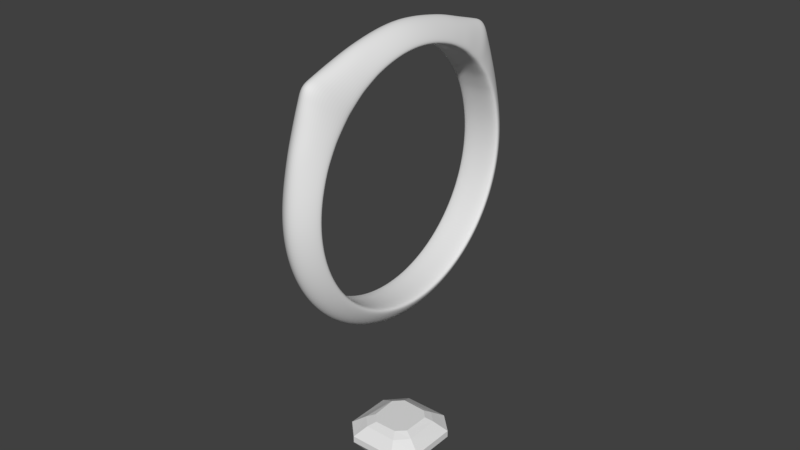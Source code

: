 # Source: setting.blend  (saved by Blender 2.78.0; exported with 4.5.12 LTS)
import bpy
from mathutils import Matrix  # noqa: F401  (used for matrix-valued properties, if any)

bpy.ops.wm.read_factory_settings(use_empty=True)
scene = bpy.context.scene
scene.name = 'Scene'

# ---- collections
col_collection_1 = bpy.data.collections.new('Collection 1'); scene.collection.children.link(col_collection_1)

# ---- world
world_world = bpy.data.worlds.new('World'); scene.world = world_world
world_world.color = (0.05088, 0.05088, 0.05088)
world_world.use_sun_shadow = False
world_world.sun_shadow_jitter_overblur = 0.0
world_world.cycles.sampling_method = 'MANUAL'

# ---- meshes
me_stone = bpy.data.meshes.new('Stone')
me_stone.from_pydata([(0.7574, -1.437, 0.8263), (1.323, -0.8958, 0.8263), (-0.008744, 0.0, 0.8263), (-1.315, -0.8945, 0.8263), (-0.7574, -1.455, 0.8263), (0.8259, 1.418, 0.8263), (-0.8259, 1.474, 0.8263), (-1.026, 1.835, 0.5853), (1.071, 1.835, 0.5853), (-1.844, -1.201, 0.5853), (-1.1, -1.961, 0.5853), (1.08, -1.977, 0.5853), (1.852, -1.152, 0.5853), (1.812, 1.152, 0.5853), (1.336, 0.8958, 0.8263), (-1.79, 1.078, 0.5853), (-1.414, 0.8945, 0.8263), (2.686, -1.529, -6.112e-10), (2.686, 1.567, 6.094e-10), (1.495, 2.72, 1.497e-09), (-1.495, 2.72, -1.498e-09), (-2.686, 1.467, 2.158e-10), (-2.686, -1.64, -2.49e-10), (-1.581, -2.72, -1.261e-09), (1.517, -2.72, 1.153e-09), (-2.686, -1.64, -0.4476), (-1.581, -2.72, -0.4476), (1.517, -2.72, -0.4476), (2.686, -1.529, -0.4476), (2.686, 1.567, -0.4476), (-1.614, 2.596, -0.4476), (-1.327, 1.796, -1.343), (-1.996, 1.091, -1.343), (-2.686, 1.467, -0.4476), (-1.495, 2.72, -0.2796), (1.495, 2.72, -0.4476), (-1.318, 2.72, -0.4476), (1.996, 1.165, -1.343), (1.112, 2.022, -1.343), (-1.176, -2.022, -1.343), (1.128, -2.022, -1.343), (-1.996, -1.219, -1.343), (1.996, -1.137, -1.343), (-0.6236, 1.134, -2.169), (-0.8523, 1.55, -1.782), (-0.8399, 2.022, -1.343), (0.6236, 1.134, -2.169), (-1.12, 0.6118, -2.169), (-1.12, -0.6837, -2.169), (1.12, 0.6532, -2.169), (-0.6594, -1.134, -2.169), (0.6325, -1.134, -2.169), (1.12, -0.6377, -2.169), (0.2751, -0.4934, -2.651), (0.4871, -0.2774, -2.651), (0.4871, 0.2841, -2.651), (0.2713, 0.4934, -2.651), (-0.2712, 0.4934, -2.651), (-0.4871, 0.2661, -2.651), (-0.4871, -0.2974, -2.651), (-0.2868, -0.4934, -2.651), (-0.001267, -0.002663, -2.995)], [], [(0, 1, 2), (3, 4, 2), (5, 6, 2), (7, 6, 5), (5, 8, 7), (3, 9, 10), (10, 4, 3), (0, 11, 12), (12, 1, 0), (1, 12, 13), (13, 14, 1), (6, 7, 15), (15, 16, 6), (16, 15, 9), (9, 3, 16), (14, 13, 8), (8, 5, 14), (4, 10, 11), (11, 0, 4), (12, 17, 18), (18, 13, 12), (8, 19, 20), (20, 7, 8), (7, 20, 21), (21, 15, 7), (15, 21, 22), (22, 9, 15), (13, 18, 19), (19, 8, 13), (10, 23, 24), (24, 11, 10), (9, 22, 23), (23, 10, 9), (11, 24, 17), (17, 12, 11), (23, 22, 25), (25, 26, 23), (17, 24, 27), (27, 28, 17), (18, 17, 28), (28, 29, 18), (30, 31, 32), (32, 33, 30), (34, 20, 19), (19, 35, 36), (19, 36, 34), (22, 21, 33), (33, 25, 22), (19, 18, 29), (29, 35, 19), (24, 23, 26), (26, 27, 24), (29, 37, 38), (38, 35, 29), (26, 39, 40), (40, 27, 26), (25, 41, 39), (39, 26, 25), (27, 40, 42), (42, 28, 27), (28, 42, 37), (37, 29, 28), (33, 21, 20), (20, 34, 30), (20, 30, 33), (43, 44, 45), (45, 38, 46), (45, 46, 43), (33, 32, 41), (41, 25, 33), (41, 32, 47), (47, 48, 41), (38, 37, 49), (49, 46, 38), (40, 39, 50), (50, 51, 40), (39, 41, 48), (48, 50, 39), (42, 40, 51), (51, 52, 42), (37, 42, 52), (52, 49, 37), (47, 32, 31), (31, 44, 43), (31, 43, 47), (52, 51, 53), (53, 54, 52), (49, 52, 54), (54, 55, 49), (43, 46, 56), (56, 57, 43), (47, 43, 57), (57, 58, 47), (48, 47, 58), (58, 59, 48), (46, 49, 55), (55, 56, 46), (51, 50, 60), (60, 53, 51), (50, 48, 59), (59, 60, 50), (60, 59, 61), (54, 53, 61), (55, 54, 61), (57, 56, 61), (58, 57, 61), (59, 58, 61), (56, 55, 61), (53, 60, 61), (1, 14, 2), (6, 16, 2), (16, 3, 2), (14, 5, 2), (4, 0, 2), (36, 30, 34), (31, 45, 44), (36, 45, 31), (31, 30, 36), (35, 38, 45), (45, 36, 35)])
me_stone.use_remesh_preserve_volume = False
me_stone.use_remesh_preserve_attributes = False
me_stone.use_mirror_vertex_groups = False
me_stone.update()
me_circle = bpy.data.meshes.new('Circle')
me_circle.from_pydata([(0.0, 1.0, 0.0), (-0.1951, 0.9808, 0.0), (-0.3827, 0.9239, 0.0), (-0.5556, 0.8315, 0.0), (-0.7071, 0.7071, 0.0), (-0.8315, 0.5556, 0.0), (-0.9239, 0.3827, 0.0), (-0.9808, 0.1951, 0.0), (-1.0, 7.55e-08, 0.0), (-0.9808, -0.1951, 0.0), (-0.9239, -0.3827, 0.0), (-0.8315, -0.5556, 0.0), (-0.7071, -0.7071, 0.0), (-0.5556, -0.8315, 0.0), (-0.3827, -0.9239, 0.0), (-0.1951, -0.9808, 0.0), (3.258e-07, -1.0, 0.0), (0.1951, -0.9808, 0.0), (0.3827, -0.9239, 0.0), (0.5556, -0.8315, 0.0), (0.7071, -0.7071, 0.0), (0.8315, -0.5556, 0.0), (0.9239, -0.3827, 0.0), (0.9808, -0.1951, 0.0), (1.0, 9.656e-07, 0.0), (0.9808, 0.1951, 0.0), (0.9239, 0.3827, 0.0), (0.8315, 0.5556, 0.0), (0.7071, 0.7071, 0.0), (0.5556, 0.8315, 0.0), (0.3827, 0.9239, 0.0), (0.1951, 0.9808, 0.0), (2.375e-08, 1.2, 8.437e-22), (-0.2341, 1.177, -1.386e-15), (-0.4702, 1.135, -6.047e-15), (-0.7074, 1.059, -4.188e-15), (-0.9883, 0.9883, -5.852e-15), (-1.059, 0.7074, -6.268e-15), (-1.135, 0.4702, -1.46e-14), (-1.177, 0.2341, -6.969e-15), (-1.2, 3.36e-08, -7.105e-15), (-1.177, -0.2341, -6.969e-15), (-1.135, -0.4702, -1.46e-14), (-1.059, -0.7074, -6.268e-15), (-0.9883, -0.9883, -5.852e-15), (-0.7074, -1.059, -4.188e-15), (-0.4702, -1.135, -6.047e-15), (-0.2341, -1.177, -1.386e-15), (4.148e-07, -1.2, 3.159e-21), (0.2341, -1.177, 1.386e-15), (0.4592, -1.109, 2.719e-15), (0.6667, -0.9978, 3.948e-15), (0.8485, -0.8485, 5.024e-15), (0.9978, -0.6667, 5.908e-15), (1.109, -0.4592, 6.565e-15), (1.177, -0.2341, 6.969e-15), (1.2, 1.102e-06, 7.105e-15), (1.177, 0.2341, 6.969e-15), (1.109, 0.4592, 6.565e-15), (0.9978, 0.6667, 5.908e-15), (0.8485, 0.8485, 5.024e-15), (0.6667, 0.9978, 3.948e-15), (0.4592, 1.109, 2.719e-15), (0.2341, 1.177, 1.386e-15), (-1.143, 5.668e-08, 0.1), (-1.121, 0.223, 0.1), (-1.07, 0.4431, 0.1), (-1.007, 0.6731, 0.1), (-0.9082, 0.9082, 0.1), (-0.6714, 1.005, 0.1), (-0.4431, 1.07, 0.1), (-0.223, 1.121, 0.1), (1.989e-08, 1.143, 0.1), (0.223, 1.121, 0.1), (0.4374, 1.056, 0.1), (-1.121, -0.223, 0.1), (-1.07, -0.4431, 0.1), (-1.007, -0.6731, 0.1), (-0.9082, -0.9082, 0.1), (-0.6714, -1.005, 0.1), (-0.4431, -1.07, 0.1), (-0.223, -1.121, 0.1), (3.923e-07, -1.143, 0.1), (0.223, -1.121, 0.1), (0.4374, -1.056, 0.1), (0.635, -0.9503, 0.1), (0.8082, -0.8082, 0.1), (0.9503, -0.635, 0.1), (1.056, -0.4374, 0.1), (1.121, -0.223, 0.1), (1.143, 1.074e-06, 0.1), (1.121, 0.223, 0.1), (1.056, 0.4374, 0.1), (0.9503, 0.635, 0.1), (0.8082, 0.8082, 0.1), (0.635, 0.9503, 0.1), (-1.143, 5.668e-08, -0.1), (-1.121, 0.223, -0.1), (-1.07, 0.4431, -0.1), (-1.007, 0.6731, -0.1), (-0.9082, 0.9082, -0.1), (-0.6714, 1.005, -0.1), (-0.4431, 1.07, -0.1), (-0.223, 1.121, -0.1), (4.788e-09, 1.143, -0.1), (0.223, 1.121, -0.1), (0.4374, 1.056, -0.1), (-1.121, -0.223, -0.1), (-1.07, -0.4431, -0.1), (-1.007, -0.6731, -0.1), (-0.9082, -0.9082, -0.1), (-0.6714, -1.005, -0.1), (-0.4431, -1.07, -0.1), (-0.223, -1.121, -0.1), (3.772e-07, -1.143, -0.1), (0.223, -1.121, -0.1), (0.4374, -1.056, -0.1), (0.635, -0.9503, -0.1), (0.8082, -0.8082, -0.1), (0.9503, -0.635, -0.1), (1.056, -0.4374, -0.1), (1.121, -0.223, -0.1), (1.143, 1.074e-06, -0.1), (1.121, 0.223, -0.1), (1.056, 0.4374, -0.1), (0.9503, 0.635, -0.1), (0.8082, 0.8082, -0.1), (0.635, 0.9503, -0.1), (1.182e-08, 1.0, 0.1566), (1.63e-08, 1.036, 0.175), (-0.2021, 1.016, 0.175), (-0.1951, 0.9808, 0.1566), (-0.3968, 0.9579, 0.1767), (-0.3827, 0.9239, 0.1566), (-0.5776, 0.8644, 0.1817), (-0.5556, 0.8315, 0.1566), (-0.7358, 0.7358, 0.1839), (-0.7071, 0.7071, 0.1566), (-0.8644, 0.5776, 0.1817), (-0.8315, 0.5556, 0.1566), (-0.9579, 0.3968, 0.1767), (-0.9239, 0.3827, 0.1566), (-1.016, 0.2021, 0.175), (-0.9808, 0.1951, 0.1566), (-1.036, 7.08e-08, 0.175), (-1.0, 7.55e-08, 0.1566), (-1.016, -0.2021, 0.175), (-0.9808, -0.1951, 0.1566), (-0.9579, -0.3968, 0.1767), (-0.9239, -0.3827, 0.1566), (-0.8644, -0.5776, 0.1817), (-0.8315, -0.5556, 0.1566), (-0.7358, -0.7358, 0.1839), (-0.7071, -0.7071, 0.1566), (-0.5776, -0.8644, 0.1817), (-0.5556, -0.8315, 0.1566), (-0.3968, -0.9579, 0.1767), (-0.3827, -0.9239, 0.1566), (-0.2021, -1.016, 0.175), (-0.1951, -0.9808, 0.1566), (3.538e-07, -1.036, 0.175), (3.377e-07, -1.0, 0.1566), (0.2021, -1.016, 0.175), (0.1951, -0.9808, 0.1566), (0.3963, -0.9569, 0.175), (0.3827, -0.9239, 0.1566), (0.5754, -0.8612, 0.175), (0.5556, -0.8315, 0.1566), (0.7324, -0.7324, 0.175), (0.7071, -0.7071, 0.1566), (0.8612, -0.5754, 0.175), (0.8315, -0.5556, 0.1566), (0.9569, -0.3963, 0.175), (0.9239, -0.3827, 0.1566), (1.016, -0.2021, 0.175), (0.9808, -0.1951, 0.1566), (1.036, 9.927e-07, 0.175), (1.0, 9.656e-07, 0.1566), (1.016, 0.2021, 0.175), (0.9808, 0.1951, 0.1566), (0.9569, 0.3963, 0.175), (0.9239, 0.3827, 0.1566), (0.8612, 0.5754, 0.175), (0.8315, 0.5556, 0.1566), (0.7324, 0.7324, 0.175), (0.7071, 0.7071, 0.1566), (0.5754, 0.8612, 0.175), (0.5556, 0.8315, 0.1566), (0.3963, 0.9569, 0.175), (0.3827, 0.9239, 0.1566), (0.2021, 1.016, 0.175), (0.1951, 0.9808, 0.1566), (-1.013e-08, 1.036, -0.175), (-1.182e-08, 1.0, -0.1566), (-0.1951, 0.9808, -0.1566), (-0.2021, 1.016, -0.175), (-0.3827, 0.9239, -0.1566), (-0.3968, 0.9579, -0.1767), (-0.5556, 0.8315, -0.1566), (-0.5776, 0.8644, -0.1817), (-0.7071, 0.7071, -0.1566), (-0.7358, 0.7358, -0.1839), (-0.8315, 0.5556, -0.1566), (-0.8644, 0.5776, -0.1817), (-0.9239, 0.3827, -0.1566), (-0.9579, 0.3968, -0.1767), (-0.9808, 0.1951, -0.1566), (-1.016, 0.2021, -0.175), (-1.0, 7.55e-08, -0.1566), (-1.036, 7.08e-08, -0.175), (-0.9808, -0.1951, -0.1566), (-1.016, -0.2021, -0.175), (-0.9239, -0.3827, -0.1566), (-0.9579, -0.3968, -0.1767), (-0.8315, -0.5556, -0.1566), (-0.8644, -0.5776, -0.1817), (-0.7071, -0.7071, -0.1566), (-0.7358, -0.7358, -0.1839), (-0.5556, -0.8315, -0.1566), (-0.5776, -0.8644, -0.1817), (-0.3827, -0.9239, -0.1566), (-0.3968, -0.9579, -0.1767), (-0.1951, -0.9808, -0.1566), (-0.2021, -1.016, -0.175), (3.14e-07, -1.0, -0.1566), (3.273e-07, -1.036, -0.175), (0.1951, -0.9808, -0.1566), (0.2021, -1.016, -0.175), (0.3827, -0.9239, -0.1566), (0.3963, -0.9569, -0.175), (0.5556, -0.8315, -0.1566), (0.5754, -0.8612, -0.175), (0.7071, -0.7071, -0.1566), (0.7324, -0.7324, -0.175), (0.8315, -0.5556, -0.1566), (0.8612, -0.5754, -0.175), (0.9239, -0.3827, -0.1566), (0.9569, -0.3963, -0.175), (0.9808, -0.1951, -0.1566), (1.016, -0.2021, -0.175), (1.0, 9.656e-07, -0.1566), (1.036, 9.927e-07, -0.175), (0.9808, 0.1951, -0.1566), (1.016, 0.2021, -0.175), (0.9239, 0.3827, -0.1566), (0.9569, 0.3963, -0.175), (0.8315, 0.5556, -0.1566), (0.8612, 0.5754, -0.175), (0.7071, 0.7071, -0.1566), (0.7324, 0.7324, -0.175), (0.5556, 0.8315, -0.1566), (0.5754, 0.8612, -0.175), (0.3827, 0.9239, -0.1566), (0.3963, 0.9569, -0.175), (0.1951, 0.9808, -0.1566), (0.2021, 1.016, -0.175), (-0.608, -0.7925, 1.455e-10), (-0.6587, -0.7509, 1.576e-10), (-0.801, -1.035, -4.743e-15), (-0.8946, -1.012, -5.297e-15), (-0.7535, -0.9773, 0.1), (-0.8308, -0.9427, 0.1), (-0.8308, -0.9427, -0.1), (-0.7535, -0.9773, -0.1), (-0.608, -0.7925, 0.1566), (-0.6587, -0.7509, 0.1566), (-0.683, -0.7786, 0.1832), (-0.6303, -0.8215, 0.1824), (-0.6303, -0.8215, -0.1824), (-0.683, -0.7786, -0.1832), (-0.6587, -0.7509, -0.1566), (-0.608, -0.7925, -0.1566), (-0.7509, -0.6587, 1.797e-10), (-0.7925, -0.608, 1.897e-10), (-1.012, -0.8946, -5.991e-15), (-1.035, -0.801, -6.13e-15), (-0.9427, -0.8308, 0.1), (-0.9773, -0.7535, 0.1), (-0.9773, -0.7535, -0.1), (-0.9427, -0.8308, -0.1), (-0.7509, -0.6587, 0.1566), (-0.7925, -0.608, 0.1566), (-0.8215, -0.6303, 0.1824), (-0.7786, -0.683, 0.1832), (-0.7786, -0.683, -0.1832), (-0.8215, -0.6303, -0.1824), (-0.7925, -0.608, -0.1566), (-0.7509, -0.6587, -0.1566), (-0.7925, 0.608, 1.897e-10), (-0.7509, 0.6587, 1.797e-10), (-1.035, 0.801, -6.13e-15), (-1.012, 0.8946, -5.991e-15), (-0.9773, 0.7535, 0.1), (-0.9427, 0.8308, 0.1), (-0.9427, 0.8308, -0.1), (-0.9773, 0.7535, -0.1), (-0.7925, 0.608, 0.1566), (-0.7509, 0.6587, 0.1566), (-0.7786, 0.683, 0.1832), (-0.8215, 0.6303, 0.1824), (-0.8215, 0.6303, -0.1824), (-0.7786, 0.683, -0.1832), (-0.7509, 0.6587, -0.1566), (-0.7925, 0.608, -0.1566), (-0.6587, 0.7509, 1.576e-10), (-0.608, 0.7925, 1.455e-10), (-0.8946, 1.012, -5.297e-15), (-0.801, 1.035, -4.743e-15), (-0.8308, 0.9427, 0.1), (-0.7535, 0.9773, 0.1), (-0.7535, 0.9773, -0.1), (-0.8308, 0.9427, -0.1), (-0.6587, 0.7509, 0.1566), (-0.608, 0.7925, 0.1566), (-0.6303, 0.8215, 0.1824), (-0.683, 0.7786, 0.1832), (-0.683, 0.7786, -0.1832), (-0.6303, 0.8215, -0.1824), (-0.608, 0.7925, -0.1566), (-0.6587, 0.7509, -0.1566), (-0.8805, -0.4706, 2.107e-10), (-1.097, -0.5888, -1.043e-14), (-1.041, -0.5596, 0.1), (-1.041, -0.5596, -0.1), (-0.8805, -0.4706, 0.1566), (-0.9111, -0.4872, 0.1792), (-0.9111, -0.4872, -0.1792), (-0.8805, -0.4706, -0.1566), (-0.4706, -0.8805, 1.126e-10), (-0.5888, -1.097, -5.118e-15), (-0.5596, -1.041, 0.1), (-0.5596, -1.041, -0.1), (-0.4706, -0.8805, 0.1566), (-0.4872, -0.9111, 0.1792), (-0.4872, -0.9111, -0.1792), (-0.4706, -0.8805, -0.1566), (-0.8805, 0.4706, 2.107e-10), (-1.097, 0.5888, -1.043e-14), (-1.041, 0.5596, 0.1), (-1.041, 0.5596, -0.1), (-0.8805, 0.4706, 0.1566), (-0.9111, 0.4872, 0.1792), (-0.9111, 0.4872, -0.1792), (-0.8805, 0.4706, -0.1566), (-0.4706, 0.8805, 1.126e-10), (-0.5888, 1.097, -5.118e-15), (-0.5596, 1.041, 0.1), (-0.5596, 1.041, -0.1), (-0.4706, 0.8805, 0.1566), (-0.4872, 0.9111, 0.1792), (-0.4872, 0.9111, -0.1792), (-0.4706, 0.8805, -0.1566), (-1.855, -0.008664, -0.006287), (-1.855, 0.008107, 0.005881), (-1.855, -0.01676, -0.09292), (-1.855, 0.09522, -0.01882)], [], [(338, 66, 140, 341), (85, 86, 168, 166), (66, 65, 142, 140), (86, 87, 170, 168), (65, 64, 144, 142), (87, 88, 172, 170), (64, 75, 146, 144), (88, 89, 174, 172), (75, 76, 148, 146), (89, 90, 176, 174), (322, 77, 150, 325), (90, 91, 178, 176), (276, 78, 152, 283), (91, 92, 180, 178), (260, 79, 154, 267), (92, 93, 182, 180), (330, 80, 156, 333), (73, 72, 129, 190), (93, 94, 184, 182), (80, 81, 158, 156), (71, 70, 132, 130), (94, 95, 186, 184), (81, 82, 160, 158), (346, 69, 134, 349), (95, 74, 188, 186), (82, 83, 162, 160), (308, 68, 136, 315), (74, 73, 190, 188), (83, 84, 164, 162), (292, 67, 138, 299), (72, 71, 130, 129), (84, 85, 166, 164), (98, 205, 207, 97), (118, 233, 235, 119), (97, 207, 209, 96), (119, 235, 237, 120), (96, 209, 211, 107), (120, 237, 239, 121), (107, 211, 213, 108), (121, 239, 241, 122), (323, 326, 215, 109), (122, 241, 243, 123), (279, 284, 217, 110), (123, 243, 245, 124), (263, 268, 219, 111), (124, 245, 247, 125), (331, 334, 221, 112), (125, 247, 249, 126), (112, 221, 223, 113), (105, 255, 192, 104), (126, 249, 251, 127), (113, 223, 225, 114), (347, 350, 199, 101), (127, 251, 253, 106), (114, 225, 227, 115), (311, 316, 201, 100), (106, 253, 255, 105), (115, 227, 229, 116), (295, 300, 203, 99), (116, 229, 231, 117), (339, 342, 205, 98), (0, 1, 194, 193), (117, 231, 233, 118), (273, 11, 151, 281), (320, 10, 149, 324), (10, 9, 147, 149), (9, 8, 145, 147), (8, 7, 143, 145), (7, 6, 141, 143), (336, 5, 139, 340), (289, 4, 137, 297), (305, 3, 135, 313), (344, 2, 133, 348), (2, 1, 131, 133), (0, 31, 191, 128), (104, 192, 195, 103), (31, 30, 189, 191), (30, 29, 187, 189), (29, 28, 185, 187), (28, 27, 183, 185), (27, 26, 181, 183), (26, 25, 179, 181), (25, 24, 177, 179), (24, 23, 175, 177), (23, 22, 173, 175), (22, 21, 171, 173), (21, 20, 169, 171), (20, 19, 167, 169), (19, 18, 165, 167), (18, 17, 163, 165), (17, 16, 161, 163), (16, 15, 159, 161), (15, 14, 157, 159), (328, 13, 155, 332), (257, 12, 153, 265), (288, 5, 202, 303), (336, 6, 204, 343), (6, 7, 206, 204), (7, 8, 208, 206), (8, 9, 210, 208), (9, 10, 212, 210), (320, 11, 214, 327), (272, 12, 216, 287), (256, 13, 218, 271), (328, 14, 220, 335), (14, 15, 222, 220), (15, 16, 224, 222), (16, 17, 226, 224), (17, 18, 228, 226), (18, 19, 230, 228), (19, 20, 232, 230), (20, 21, 234, 232), (21, 22, 236, 234), (22, 23, 238, 236), (23, 24, 240, 238), (24, 25, 242, 240), (25, 26, 244, 242), (26, 27, 246, 244), (27, 28, 248, 246), (28, 29, 250, 248), (29, 30, 252, 250), (30, 31, 254, 252), (103, 195, 197, 102), (31, 0, 193, 254), (1, 2, 196, 194), (344, 3, 198, 351), (304, 4, 200, 319), (274, 44, 78, 276), (258, 45, 79, 260), (329, 46, 80, 330), (46, 47, 81, 80), (47, 48, 82, 81), (48, 49, 83, 82), (49, 50, 84, 83), (50, 51, 85, 84), (51, 52, 86, 85), (52, 53, 87, 86), (53, 54, 88, 87), (54, 55, 89, 88), (55, 56, 90, 89), (56, 57, 91, 90), (57, 58, 92, 91), (58, 59, 93, 92), (59, 60, 94, 93), (60, 61, 95, 94), (61, 62, 74, 95), (62, 63, 73, 74), (63, 32, 72, 73), (32, 33, 71, 72), (33, 34, 70, 71), (345, 35, 69, 346), (306, 36, 68, 308), (290, 37, 67, 292), (337, 38, 66, 338), (38, 39, 65, 66), (39, 40, 64, 65), (40, 41, 75, 64), (41, 42, 76, 75), (321, 43, 77, 322), (306, 311, 100, 36), (345, 347, 101, 35), (33, 103, 102, 34), (32, 104, 103, 33), (63, 105, 104, 32), (62, 106, 105, 63), (61, 127, 106, 62), (60, 126, 127, 61), (59, 125, 126, 60), (58, 124, 125, 59), (57, 123, 124, 58), (56, 122, 123, 57), (55, 121, 122, 56), (54, 120, 121, 55), (53, 119, 120, 54), (52, 118, 119, 53), (51, 117, 118, 52), (50, 116, 117, 51), (49, 115, 116, 50), (48, 114, 115, 49), (47, 113, 114, 48), (46, 112, 113, 47), (329, 331, 112, 46), (258, 263, 111, 45), (274, 279, 110, 44), (321, 323, 109, 43), (41, 107, 108, 42), (40, 96, 107, 41), (39, 97, 96, 40), (38, 98, 97, 39), (337, 339, 98, 38), (290, 295, 99, 37), (131, 128, 129, 130), (133, 131, 130, 132), (348, 133, 132, 349), (313, 135, 134, 314), (297, 137, 136, 298), (340, 139, 138, 341), (143, 141, 140, 142), (145, 143, 142, 144), (147, 145, 144, 146), (149, 147, 146, 148), (324, 149, 148, 325), (281, 151, 150, 282), (265, 153, 152, 266), (332, 155, 154, 333), (159, 157, 156, 158), (161, 159, 158, 160), (163, 161, 160, 162), (165, 163, 162, 164), (167, 165, 164, 166), (169, 167, 166, 168), (171, 169, 168, 170), (173, 171, 170, 172), (175, 173, 172, 174), (177, 175, 174, 176), (179, 177, 176, 178), (181, 179, 178, 180), (183, 181, 180, 182), (185, 183, 182, 184), (187, 185, 184, 186), (189, 187, 186, 188), (191, 189, 188, 190), (128, 191, 190, 129), (195, 192, 193, 194), (197, 195, 194, 196), (350, 197, 196, 351), (317, 199, 198, 318), (301, 201, 200, 302), (342, 203, 202, 343), (207, 205, 204, 206), (209, 207, 206, 208), (211, 209, 208, 210), (213, 211, 210, 212), (326, 213, 212, 327), (285, 215, 214, 286), (269, 217, 216, 270), (334, 219, 218, 335), (223, 221, 220, 222), (225, 223, 222, 224), (227, 225, 224, 226), (229, 227, 226, 228), (231, 229, 228, 230), (233, 231, 230, 232), (235, 233, 232, 234), (237, 235, 234, 236), (239, 237, 236, 238), (241, 239, 238, 240), (243, 241, 240, 242), (245, 243, 242, 244), (247, 245, 244, 246), (249, 247, 246, 248), (251, 249, 248, 250), (253, 251, 250, 252), (255, 253, 252, 254), (192, 255, 254, 193), (1, 0, 128, 131), (219, 268, 271, 218), (268, 269, 270, 271), (155, 264, 267, 154), (264, 265, 266, 267), (44, 110, 262, 259), (259, 262, 263, 258), (44, 259, 261, 78), (259, 258, 260, 261), (12, 257, 270, 216), (257, 256, 271, 270), (13, 256, 264, 155), (256, 257, 265, 264), (110, 217, 269, 262), (262, 269, 268, 263), (78, 261, 266, 152), (261, 260, 267, 266), (217, 284, 287, 216), (284, 285, 286, 287), (153, 280, 283, 152), (280, 281, 282, 283), (43, 109, 278, 275), (275, 278, 279, 274), (43, 275, 277, 77), (275, 274, 276, 277), (11, 273, 286, 214), (273, 272, 287, 286), (12, 272, 280, 153), (272, 273, 281, 280), (109, 215, 285, 278), (278, 285, 284, 279), (77, 277, 282, 150), (277, 276, 283, 282), (203, 300, 303, 202), (300, 301, 302, 303), (139, 296, 299, 138), (296, 297, 298, 299), (36, 100, 294, 291), (291, 294, 295, 290), (36, 291, 293, 68), (291, 290, 292, 293), (4, 289, 302, 200), (289, 288, 303, 302), (5, 288, 296, 139), (288, 289, 297, 296), (100, 201, 301, 294), (294, 301, 300, 295), (68, 293, 298, 136), (293, 292, 299, 298), (201, 316, 319, 200), (316, 317, 318, 319), (137, 312, 315, 136), (312, 313, 314, 315), (35, 101, 310, 307), (307, 310, 311, 306), (35, 307, 309, 69), (307, 306, 308, 309), (3, 305, 318, 198), (305, 304, 319, 318), (4, 304, 312, 137), (304, 305, 313, 312), (101, 199, 317, 310), (310, 317, 316, 311), (69, 309, 314, 134), (309, 308, 315, 314), (215, 326, 327, 214), (151, 324, 325, 150), (42, 108, 323, 321), (42, 321, 322, 76), (10, 320, 327, 212), (11, 320, 324, 151), (108, 213, 326, 323), (76, 322, 325, 148), (221, 334, 335, 220), (157, 332, 333, 156), (45, 111, 331, 329), (45, 329, 330, 79), (13, 328, 335, 218), (14, 328, 332, 157), (111, 219, 334, 331), (79, 330, 333, 154), (205, 342, 343, 204), (141, 340, 341, 140), (37, 99, 339, 337), (37, 337, 338, 67), (5, 336, 343, 202), (6, 336, 340, 141), (99, 203, 342, 339), (67, 338, 341, 138), (199, 350, 351, 198), (135, 348, 349, 134), (34, 102, 347, 345), (34, 345, 346, 70), (2, 344, 351, 196), (3, 344, 348, 135), (102, 197, 350, 347), (70, 346, 349, 132), (352, 353, 355, 354)])
me_circle.use_remesh_preserve_volume = False
me_circle.use_remesh_preserve_attributes = False
me_circle.use_mirror_vertex_groups = False
me_circle.update()

# ---- objects
ob_stone = bpy.data.objects.new('Stone', me_stone)
ob_circle = bpy.data.objects.new('Circle', me_circle)

# ---- transforms, parenting, visibility, modifiers, constraints
ob_stone.location = (0.0, 0.0, -17.9)
ob_stone.lineart.crease_threshold = 0.0
ob_circle.location = (0.0, 0.0, 0.0)
ob_circle.rotation_euler = (-0.0, 1.571, 0.0)
ob_circle.scale = (7.746, 7.746, 7.746)
ob_circle.lineart.crease_threshold = 0.0
_m = ob_circle.modifiers.new('Subsurf', 'SUBSURF')
_m.uv_smooth = 'PRESERVE_CORNERS'
_m.levels = 2
_m.render_levels = 3
_m.show_only_control_edges = False

# ---- collection membership
col_collection_1.objects.link(ob_stone)
col_collection_1.objects.link(ob_circle)

# ---- scene / render settings (as saved in the file)
scene.frame_start = 1; scene.frame_end = 250; scene.frame_set(1)
scene.render.engine = 'BLENDER_EEVEE_NEXT'
scene.render.resolution_percentage = 50
scene.render.dither_intensity = 0.0
scene.cycles.use_denoising = False
scene.cycles.samples = 128
scene.cycles.sampling_pattern = 'TABULATED_SOBOL'
scene.cycles.light_sampling_threshold = 0.0
scene.cycles.use_adaptive_sampling = False
scene.cycles.use_light_tree = False
scene.cycles.blur_glossy = 0.0
scene.cycles.sample_clamp_indirect = 0.0
scene.view_settings.view_transform = 'Standard'
bpy.context.view_layer.update()

# ---- added for rendering (the .blend has no active camera and no usable light): camera, sun
cam_auto = bpy.data.cameras.new('AutoCamera')
cam_auto.lens = 50.0
cam_auto.sensor_width = 36.0
cam_auto.clip_end = 1000.0
ob_auto_camera = bpy.data.objects.new('AutoCamera', cam_auto)
scene.collection.objects.link(ob_auto_camera)
ob_auto_camera.location = (37.2163, -44.6596, 26.5076)
ob_auto_camera.rotation_euler = (1.09748, -7.21219e-08, 0.694738)
scene.camera = ob_auto_camera
light_auto_sun = bpy.data.lights.new('AutoSun', 'SUN')
light_auto_sun.energy = 3.0
light_auto_sun.angle = 0.0523599
ob_auto_sun = bpy.data.objects.new('AutoSun', light_auto_sun)
scene.collection.objects.link(ob_auto_sun)
ob_auto_sun.rotation_euler = (0.872665, 0.174533, 0.523599)
bpy.context.view_layer.update()
